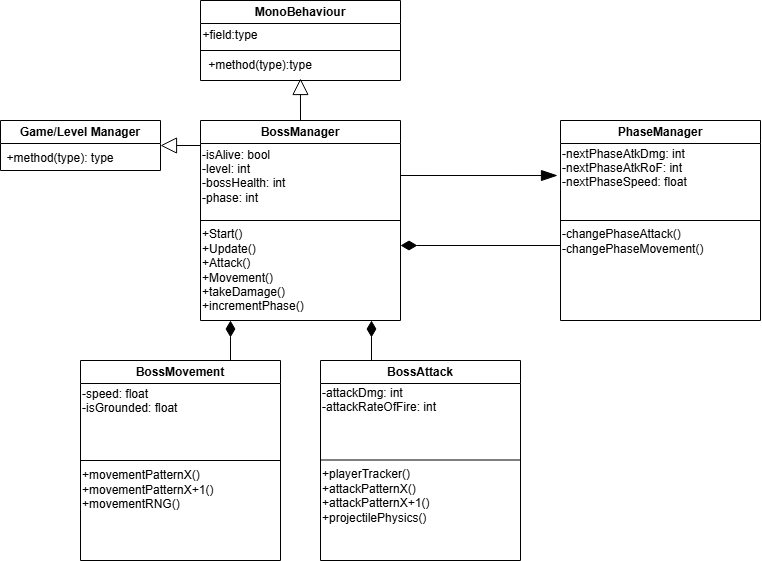

The diagram above was exported from draw.io. Its source (the exported page's mxGraphModel, read from the mxfile embedded in the PNG):
<mxGraphModel dx="1194" dy="722" grid="1" gridSize="10" guides="1" tooltips="1" connect="1" arrows="1" fold="1" page="1" pageScale="1" pageWidth="850" pageHeight="1100" math="0" shadow="0">
  <root>
    <mxCell id="0" />
    <mxCell id="1" parent="0" />
    <mxCell id="9q6pjrTMJUk4nu73zMmx-1" value="BossManager" style="swimlane;whiteSpace=wrap;html=1;swimlaneFillColor=default;startSize=23;" vertex="1" parent="1">
      <mxGeometry x="360" y="280" width="200" height="200" as="geometry" />
    </mxCell>
    <mxCell id="9q6pjrTMJUk4nu73zMmx-32" value="-isAlive: bool&lt;div&gt;-level: int&lt;/div&gt;&lt;div&gt;-bossHealth: int&lt;/div&gt;&lt;div&gt;-phase: int&lt;/div&gt;&lt;div&gt;&lt;br&gt;&lt;/div&gt;" style="text;html=1;align=left;verticalAlign=middle;whiteSpace=wrap;rounded=0;" vertex="1" parent="9q6pjrTMJUk4nu73zMmx-1">
      <mxGeometry y="25" width="200" height="75" as="geometry" />
    </mxCell>
    <mxCell id="9q6pjrTMJUk4nu73zMmx-33" value="+Start()&lt;div&gt;+Update()&lt;/div&gt;&lt;div&gt;+Attack()&lt;/div&gt;&lt;div&gt;+Movement()&lt;/div&gt;&lt;div&gt;+takeDamage()&lt;/div&gt;&lt;div&gt;+incrementPhase()&lt;/div&gt;" style="text;html=1;align=left;verticalAlign=middle;whiteSpace=wrap;rounded=0;" vertex="1" parent="9q6pjrTMJUk4nu73zMmx-1">
      <mxGeometry y="100" width="200" height="100" as="geometry" />
    </mxCell>
    <mxCell id="9q6pjrTMJUk4nu73zMmx-24" style="edgeStyle=orthogonalEdgeStyle;rounded=0;orthogonalLoop=1;jettySize=auto;html=1;exitX=1;exitY=0.5;exitDx=0;exitDy=0;startArrow=block;startFill=0;endArrow=none;endSize=6;startSize=14;" edge="1" parent="1" source="9q6pjrTMJUk4nu73zMmx-2">
      <mxGeometry relative="1" as="geometry">
        <mxPoint x="360" y="305" as="targetPoint" />
      </mxGeometry>
    </mxCell>
    <mxCell id="9q6pjrTMJUk4nu73zMmx-2" value="Game/Level Manager" style="swimlane;whiteSpace=wrap;html=1;swimlaneFillColor=default;" vertex="1" parent="1">
      <mxGeometry x="160" y="280" width="160" height="50" as="geometry" />
    </mxCell>
    <mxCell id="9q6pjrTMJUk4nu73zMmx-3" value="+method(type): type" style="text;html=1;align=center;verticalAlign=middle;whiteSpace=wrap;rounded=0;" vertex="1" parent="9q6pjrTMJUk4nu73zMmx-2">
      <mxGeometry y="23" width="120" height="30" as="geometry" />
    </mxCell>
    <mxCell id="9q6pjrTMJUk4nu73zMmx-7" value="BossMovement" style="swimlane;whiteSpace=wrap;html=1;swimlaneFillColor=default;" vertex="1" parent="1">
      <mxGeometry x="240" y="520" width="200" height="200" as="geometry" />
    </mxCell>
    <mxCell id="9q6pjrTMJUk4nu73zMmx-36" value="-speed: float&lt;div&gt;-isGrounded: float&amp;nbsp;&lt;/div&gt;&lt;div&gt;&lt;br&gt;&lt;/div&gt;&lt;div&gt;&lt;br&gt;&lt;/div&gt;&lt;div&gt;&lt;br&gt;&lt;/div&gt;" style="text;html=1;align=left;verticalAlign=middle;whiteSpace=wrap;rounded=0;" vertex="1" parent="9q6pjrTMJUk4nu73zMmx-7">
      <mxGeometry y="22" width="200" height="80" as="geometry" />
    </mxCell>
    <mxCell id="9q6pjrTMJUk4nu73zMmx-40" value="+movementPatternX()&lt;div&gt;+movementPatternX+1()&lt;/div&gt;&lt;div&gt;+movementRNG()&lt;/div&gt;&lt;div&gt;&lt;br&gt;&lt;/div&gt;&lt;div&gt;&lt;br&gt;&lt;/div&gt;&lt;div&gt;&lt;br&gt;&lt;/div&gt;" style="text;html=1;align=left;verticalAlign=middle;whiteSpace=wrap;rounded=0;" vertex="1" parent="9q6pjrTMJUk4nu73zMmx-7">
      <mxGeometry y="102" width="200" height="98" as="geometry" />
    </mxCell>
    <mxCell id="9q6pjrTMJUk4nu73zMmx-8" value="BossAttack" style="swimlane;whiteSpace=wrap;html=1;swimlaneFillColor=default;" vertex="1" parent="1">
      <mxGeometry x="480" y="520" width="200" height="200" as="geometry" />
    </mxCell>
    <mxCell id="9q6pjrTMJUk4nu73zMmx-39" value="" style="endArrow=none;html=1;rounded=0;exitX=0;exitY=0.5;exitDx=0;exitDy=0;entryX=1;entryY=0.5;entryDx=0;entryDy=0;strokeColor=#000000;" edge="1" parent="9q6pjrTMJUk4nu73zMmx-8">
      <mxGeometry width="50" height="50" relative="1" as="geometry">
        <mxPoint y="99.5" as="sourcePoint" />
        <mxPoint x="200" y="99.5" as="targetPoint" />
      </mxGeometry>
    </mxCell>
    <mxCell id="9q6pjrTMJUk4nu73zMmx-41" value="-attackDmg: int&lt;div&gt;-attackRateOfFire: int&lt;/div&gt;&lt;div&gt;&lt;br&gt;&lt;/div&gt;&lt;div&gt;&lt;br&gt;&lt;/div&gt;&lt;div&gt;&lt;br&gt;&lt;/div&gt;" style="text;html=1;align=left;verticalAlign=middle;whiteSpace=wrap;rounded=0;" vertex="1" parent="9q6pjrTMJUk4nu73zMmx-8">
      <mxGeometry y="22" width="200" height="78" as="geometry" />
    </mxCell>
    <mxCell id="9q6pjrTMJUk4nu73zMmx-42" value="+playerTracker()&lt;div&gt;+attackPatternX()&lt;/div&gt;&lt;div&gt;+attackPatternX+1()&lt;/div&gt;&lt;div&gt;+projectilePhysics()&lt;/div&gt;&lt;div&gt;&lt;br&gt;&lt;/div&gt;&lt;div&gt;&lt;br&gt;&lt;/div&gt;" style="text;html=1;align=left;verticalAlign=middle;whiteSpace=wrap;rounded=0;" vertex="1" parent="9q6pjrTMJUk4nu73zMmx-8">
      <mxGeometry y="100" width="200" height="100" as="geometry" />
    </mxCell>
    <mxCell id="9q6pjrTMJUk4nu73zMmx-9" value="MonoBehaviour" style="swimlane;whiteSpace=wrap;html=1;swimlaneFillColor=default;" vertex="1" parent="1">
      <mxGeometry x="360" y="160" width="200" height="80" as="geometry" />
    </mxCell>
    <mxCell id="9q6pjrTMJUk4nu73zMmx-17" value="" style="endArrow=none;html=1;rounded=0;exitX=0;exitY=0.75;exitDx=0;exitDy=0;entryX=1;entryY=0.75;entryDx=0;entryDy=0;" edge="1" parent="9q6pjrTMJUk4nu73zMmx-9">
      <mxGeometry width="50" height="50" relative="1" as="geometry">
        <mxPoint y="50" as="sourcePoint" />
        <mxPoint x="200" y="50" as="targetPoint" />
      </mxGeometry>
    </mxCell>
    <mxCell id="9q6pjrTMJUk4nu73zMmx-20" value="+method(type):type" style="text;html=1;align=center;verticalAlign=middle;whiteSpace=wrap;rounded=0;" vertex="1" parent="9q6pjrTMJUk4nu73zMmx-9">
      <mxGeometry y="50" width="120" height="30" as="geometry" />
    </mxCell>
    <mxCell id="9q6pjrTMJUk4nu73zMmx-19" value="+field:type" style="text;html=1;align=center;verticalAlign=middle;whiteSpace=wrap;rounded=0;" vertex="1" parent="9q6pjrTMJUk4nu73zMmx-9">
      <mxGeometry y="20" width="60" height="30" as="geometry" />
    </mxCell>
    <mxCell id="9q6pjrTMJUk4nu73zMmx-23" value="PhaseManager" style="swimlane;whiteSpace=wrap;html=1;swimlaneFillColor=default;startSize=23;" vertex="1" parent="1">
      <mxGeometry x="720" y="280" width="200" height="200" as="geometry" />
    </mxCell>
    <mxCell id="9q6pjrTMJUk4nu73zMmx-44" value="-nextPhaseAtkDmg: int&lt;div&gt;-nextPhaseAtkRoF: int&lt;/div&gt;&lt;div&gt;-nextPhaseSpeed: float&lt;/div&gt;&lt;div&gt;&lt;br&gt;&lt;/div&gt;&lt;div&gt;&lt;br&gt;&lt;/div&gt;" style="text;html=1;align=left;verticalAlign=middle;whiteSpace=wrap;rounded=0;" vertex="1" parent="9q6pjrTMJUk4nu73zMmx-23">
      <mxGeometry y="23" width="200" height="77" as="geometry" />
    </mxCell>
    <mxCell id="9q6pjrTMJUk4nu73zMmx-50" style="edgeStyle=orthogonalEdgeStyle;rounded=0;orthogonalLoop=1;jettySize=auto;html=1;exitX=0;exitY=0.25;exitDx=0;exitDy=0;endSize=14;endArrow=diamondThin;endFill=1;" edge="1" parent="9q6pjrTMJUk4nu73zMmx-23" source="9q6pjrTMJUk4nu73zMmx-45">
      <mxGeometry relative="1" as="geometry">
        <mxPoint x="-160" y="125" as="targetPoint" />
      </mxGeometry>
    </mxCell>
    <mxCell id="9q6pjrTMJUk4nu73zMmx-45" value="-changePhaseAttack()&lt;div&gt;-changePhaseMovement()&lt;/div&gt;&lt;div&gt;&lt;br&gt;&lt;/div&gt;&lt;div&gt;&lt;br&gt;&lt;/div&gt;&lt;div&gt;&lt;br&gt;&lt;/div&gt;&lt;div&gt;&lt;br&gt;&lt;/div&gt;" style="text;html=1;align=left;verticalAlign=middle;whiteSpace=wrap;rounded=0;" vertex="1" parent="9q6pjrTMJUk4nu73zMmx-23">
      <mxGeometry y="100" width="200" height="100" as="geometry" />
    </mxCell>
    <mxCell id="9q6pjrTMJUk4nu73zMmx-29" style="edgeStyle=orthogonalEdgeStyle;rounded=0;orthogonalLoop=1;jettySize=auto;html=1;exitX=0.5;exitY=0;exitDx=0;exitDy=0;entryX=0.833;entryY=0.933;entryDx=0;entryDy=0;entryPerimeter=0;endArrow=block;endFill=0;endSize=14;" edge="1" parent="1" source="9q6pjrTMJUk4nu73zMmx-1" target="9q6pjrTMJUk4nu73zMmx-20">
      <mxGeometry relative="1" as="geometry" />
    </mxCell>
    <mxCell id="9q6pjrTMJUk4nu73zMmx-31" value="" style="endArrow=none;html=1;rounded=0;entryX=1;entryY=0.5;entryDx=0;entryDy=0;exitX=0;exitY=0.5;exitDx=0;exitDy=0;" edge="1" parent="1" source="9q6pjrTMJUk4nu73zMmx-1" target="9q6pjrTMJUk4nu73zMmx-1">
      <mxGeometry width="50" height="50" relative="1" as="geometry">
        <mxPoint x="400" y="500" as="sourcePoint" />
        <mxPoint x="450" y="450" as="targetPoint" />
        <Array as="points" />
      </mxGeometry>
    </mxCell>
    <mxCell id="9q6pjrTMJUk4nu73zMmx-34" style="edgeStyle=orthogonalEdgeStyle;rounded=0;orthogonalLoop=1;jettySize=auto;html=1;exitX=0.75;exitY=0;exitDx=0;exitDy=0;entryX=0.15;entryY=1;entryDx=0;entryDy=0;entryPerimeter=0;endArrow=diamondThin;endFill=1;startSize=14;endSize=14;" edge="1" parent="1" source="9q6pjrTMJUk4nu73zMmx-7" target="9q6pjrTMJUk4nu73zMmx-33">
      <mxGeometry relative="1" as="geometry" />
    </mxCell>
    <mxCell id="9q6pjrTMJUk4nu73zMmx-35" style="edgeStyle=orthogonalEdgeStyle;rounded=0;orthogonalLoop=1;jettySize=auto;html=1;exitX=0.25;exitY=0;exitDx=0;exitDy=0;entryX=0.855;entryY=1;entryDx=0;entryDy=0;entryPerimeter=0;endSize=14;endArrow=diamondThin;endFill=1;" edge="1" parent="1" source="9q6pjrTMJUk4nu73zMmx-8" target="9q6pjrTMJUk4nu73zMmx-33">
      <mxGeometry relative="1" as="geometry" />
    </mxCell>
    <mxCell id="9q6pjrTMJUk4nu73zMmx-38" value="" style="endArrow=none;html=1;rounded=0;exitX=0;exitY=0.5;exitDx=0;exitDy=0;entryX=1;entryY=0.5;entryDx=0;entryDy=0;" edge="1" parent="1" source="9q6pjrTMJUk4nu73zMmx-7" target="9q6pjrTMJUk4nu73zMmx-7">
      <mxGeometry width="50" height="50" relative="1" as="geometry">
        <mxPoint x="530" y="460" as="sourcePoint" />
        <mxPoint x="580" y="410" as="targetPoint" />
      </mxGeometry>
    </mxCell>
    <mxCell id="9q6pjrTMJUk4nu73zMmx-43" value="" style="endArrow=none;html=1;rounded=0;entryX=0;entryY=0.5;entryDx=0;entryDy=0;exitX=1;exitY=0.5;exitDx=0;exitDy=0;" edge="1" parent="1" source="9q6pjrTMJUk4nu73zMmx-23" target="9q6pjrTMJUk4nu73zMmx-23">
      <mxGeometry width="50" height="50" relative="1" as="geometry">
        <mxPoint x="530" y="460" as="sourcePoint" />
        <mxPoint x="580" y="410" as="targetPoint" />
      </mxGeometry>
    </mxCell>
    <mxCell id="9q6pjrTMJUk4nu73zMmx-48" style="edgeStyle=orthogonalEdgeStyle;rounded=0;orthogonalLoop=1;jettySize=auto;html=1;exitX=1;exitY=0.75;exitDx=0;exitDy=0;entryX=-0.015;entryY=0.416;entryDx=0;entryDy=0;entryPerimeter=0;endArrow=blockThin;endFill=1;endSize=14;" edge="1" parent="1" source="9q6pjrTMJUk4nu73zMmx-33" target="9q6pjrTMJUk4nu73zMmx-44">
      <mxGeometry relative="1" as="geometry">
        <Array as="points">
          <mxPoint x="560" y="335" />
        </Array>
      </mxGeometry>
    </mxCell>
  </root>
</mxGraphModel>